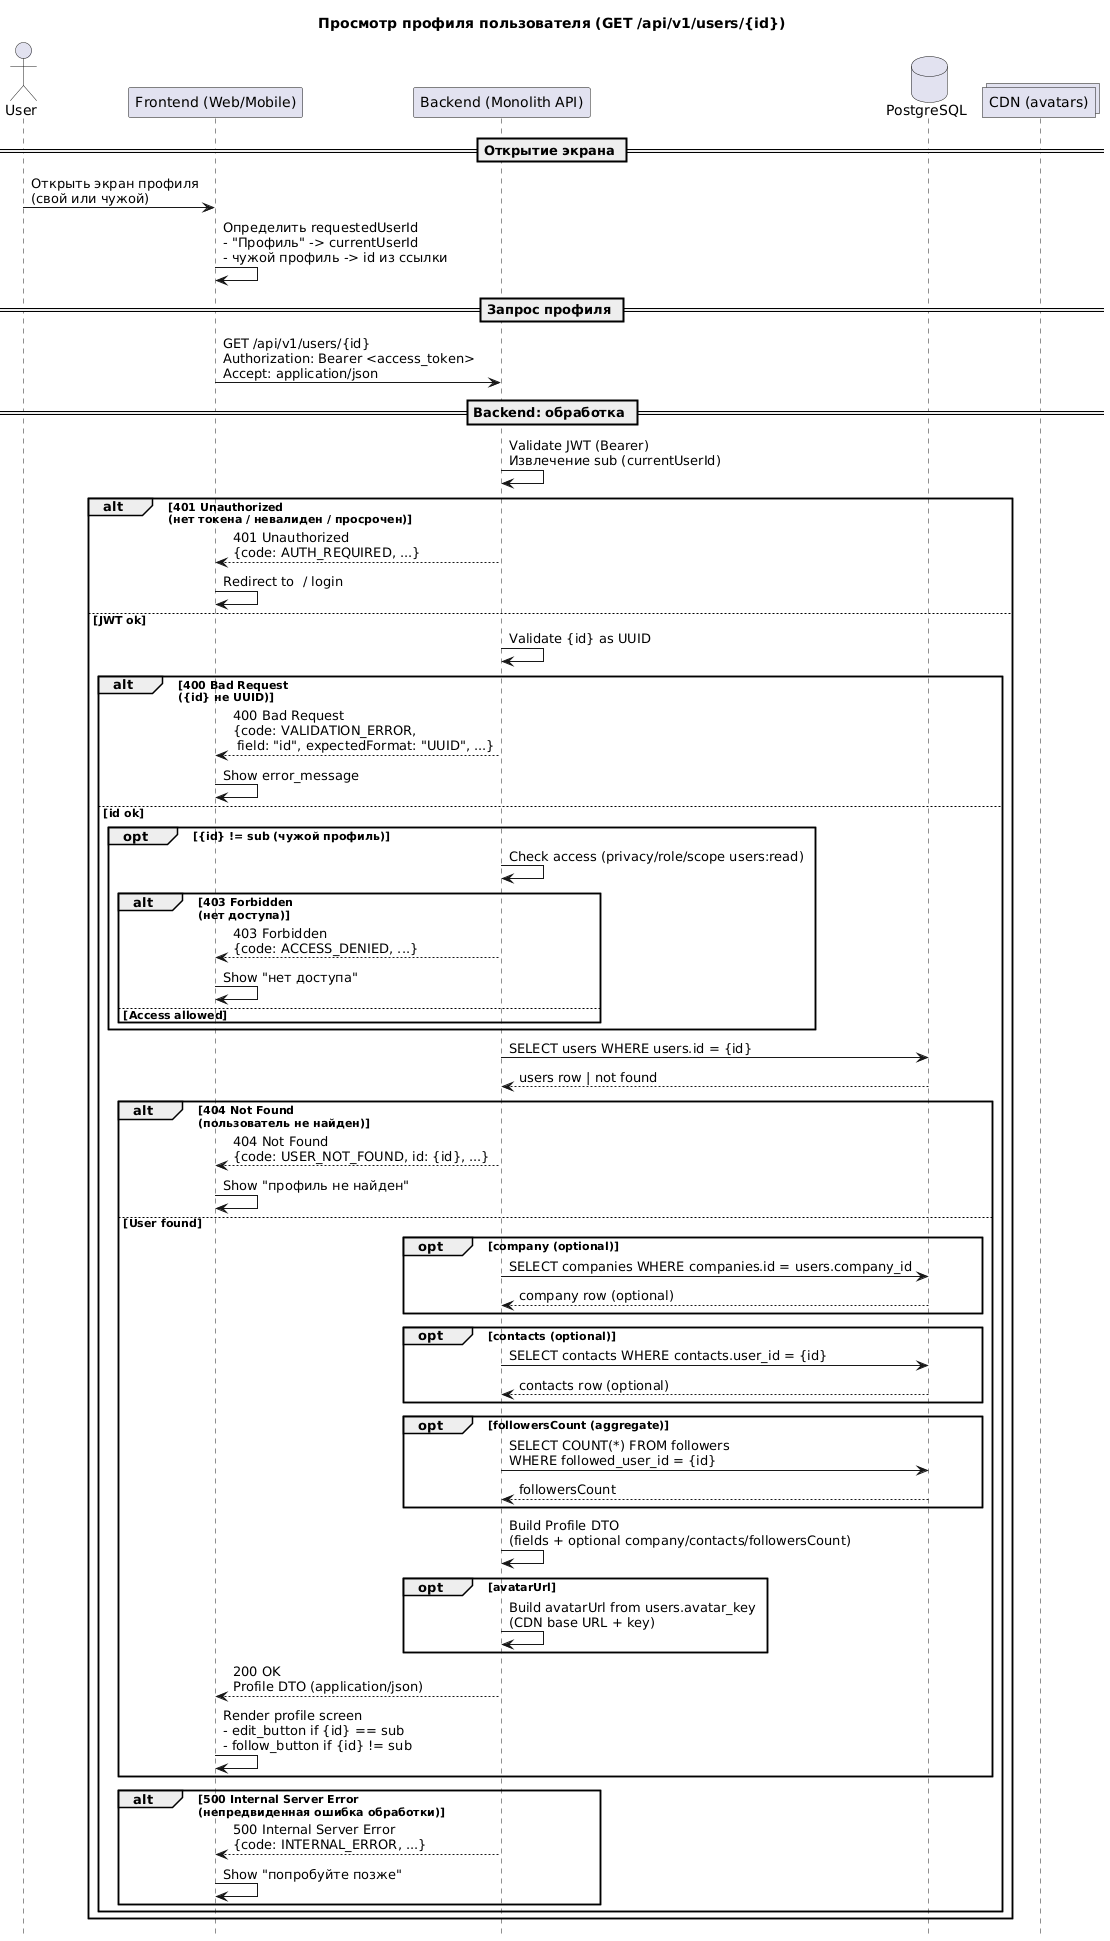

The diagram above was rendered by PlantUML. Its source (embedded in the PNG):
@startuml
title Просмотр профиля пользователя (GET /api/v1/users/{id})

actor User as U
participant "Frontend (Web/Mobile)" as FE
participant "Backend (Monolith API)" as BE
database "PostgreSQL" as DB
collections "CDN (avatars)" as CDN

skinparam responseMessageBelowArrow true
hide footbox

== Открытие экрана ==
U -> FE: Открыть экран профиля\n(свой или чужой)
FE -> FE: Определить requestedUserId\n- "Профиль" -> currentUserId\n- чужой профиль -> id из ссылки

== Запрос профиля ==
FE -> BE: GET /api/v1/users/{id}\nAuthorization: Bearer <access_token>\nAccept: application/json

== Backend: обработка ==
BE -> BE: Validate JWT (Bearer)\nИзвлечение sub (currentUserId)

alt 401 Unauthorized\n(нет токена / невалиден / просрочен)
  BE --> FE: 401 Unauthorized\n{code: AUTH_REQUIRED, ...}
  FE -> FE: Redirect to  / login
else JWT ok
  BE -> BE: Validate {id} as UUID

  alt 400 Bad Request\n({id} не UUID)
    BE --> FE: 400 Bad Request\n{code: VALIDATION_ERROR,\n field: "id", expectedFormat: "UUID", ...}
    FE -> FE: Show error_message
  else id ok
    opt {id} != sub (чужой профиль)
      BE -> BE: Check access (privacy/role/scope users:read)

      alt 403 Forbidden\n(нет доступа)
        BE --> FE: 403 Forbidden\n{code: ACCESS_DENIED, ...}
        FE -> FE: Show "нет доступа"
      else Access allowed
      end
    end

    ' Дальше единый путь (и для своего, и для чужого профиля при доступе)
    BE -> DB: SELECT users WHERE users.id = {id}
    DB --> BE: users row | not found

    alt 404 Not Found\n(пользователь не найден)
      BE --> FE: 404 Not Found\n{code: USER_NOT_FOUND, id: {id}, ...}
      FE -> FE: Show "профиль не найден"
    else User found
      opt company (optional)
        BE -> DB: SELECT companies WHERE companies.id = users.company_id
        DB --> BE: company row (optional)
      end

      opt contacts (optional)
        BE -> DB: SELECT contacts WHERE contacts.user_id = {id}
        DB --> BE: contacts row (optional)
      end

      opt followersCount (aggregate)
        BE -> DB: SELECT COUNT(*) FROM followers\nWHERE followed_user_id = {id}
        DB --> BE: followersCount
      end

      BE -> BE: Build Profile DTO\n(fields + optional company/contacts/followersCount)

      opt avatarUrl
        BE -> BE: Build avatarUrl from users.avatar_key\n(CDN base URL + key)
        ' Если в проекте используются подписанные URL — замените строкой ниже:
        ' BE -> CDN: Generate signed URL
        ' CDN --> BE: signed avatarUrl
      end

      BE --> FE: 200 OK\nProfile DTO (application/json)
      FE -> FE: Render profile screen\n- edit_button if {id} == sub\n- follow_button if {id} != sub
    end

    alt 500 Internal Server Error\n(непредвиденная ошибка обработки)
      BE --> FE: 500 Internal Server Error\n{code: INTERNAL_ERROR, ...}
      FE -> FE: Show "попробуйте позже"
    end
  end
end
@enduml